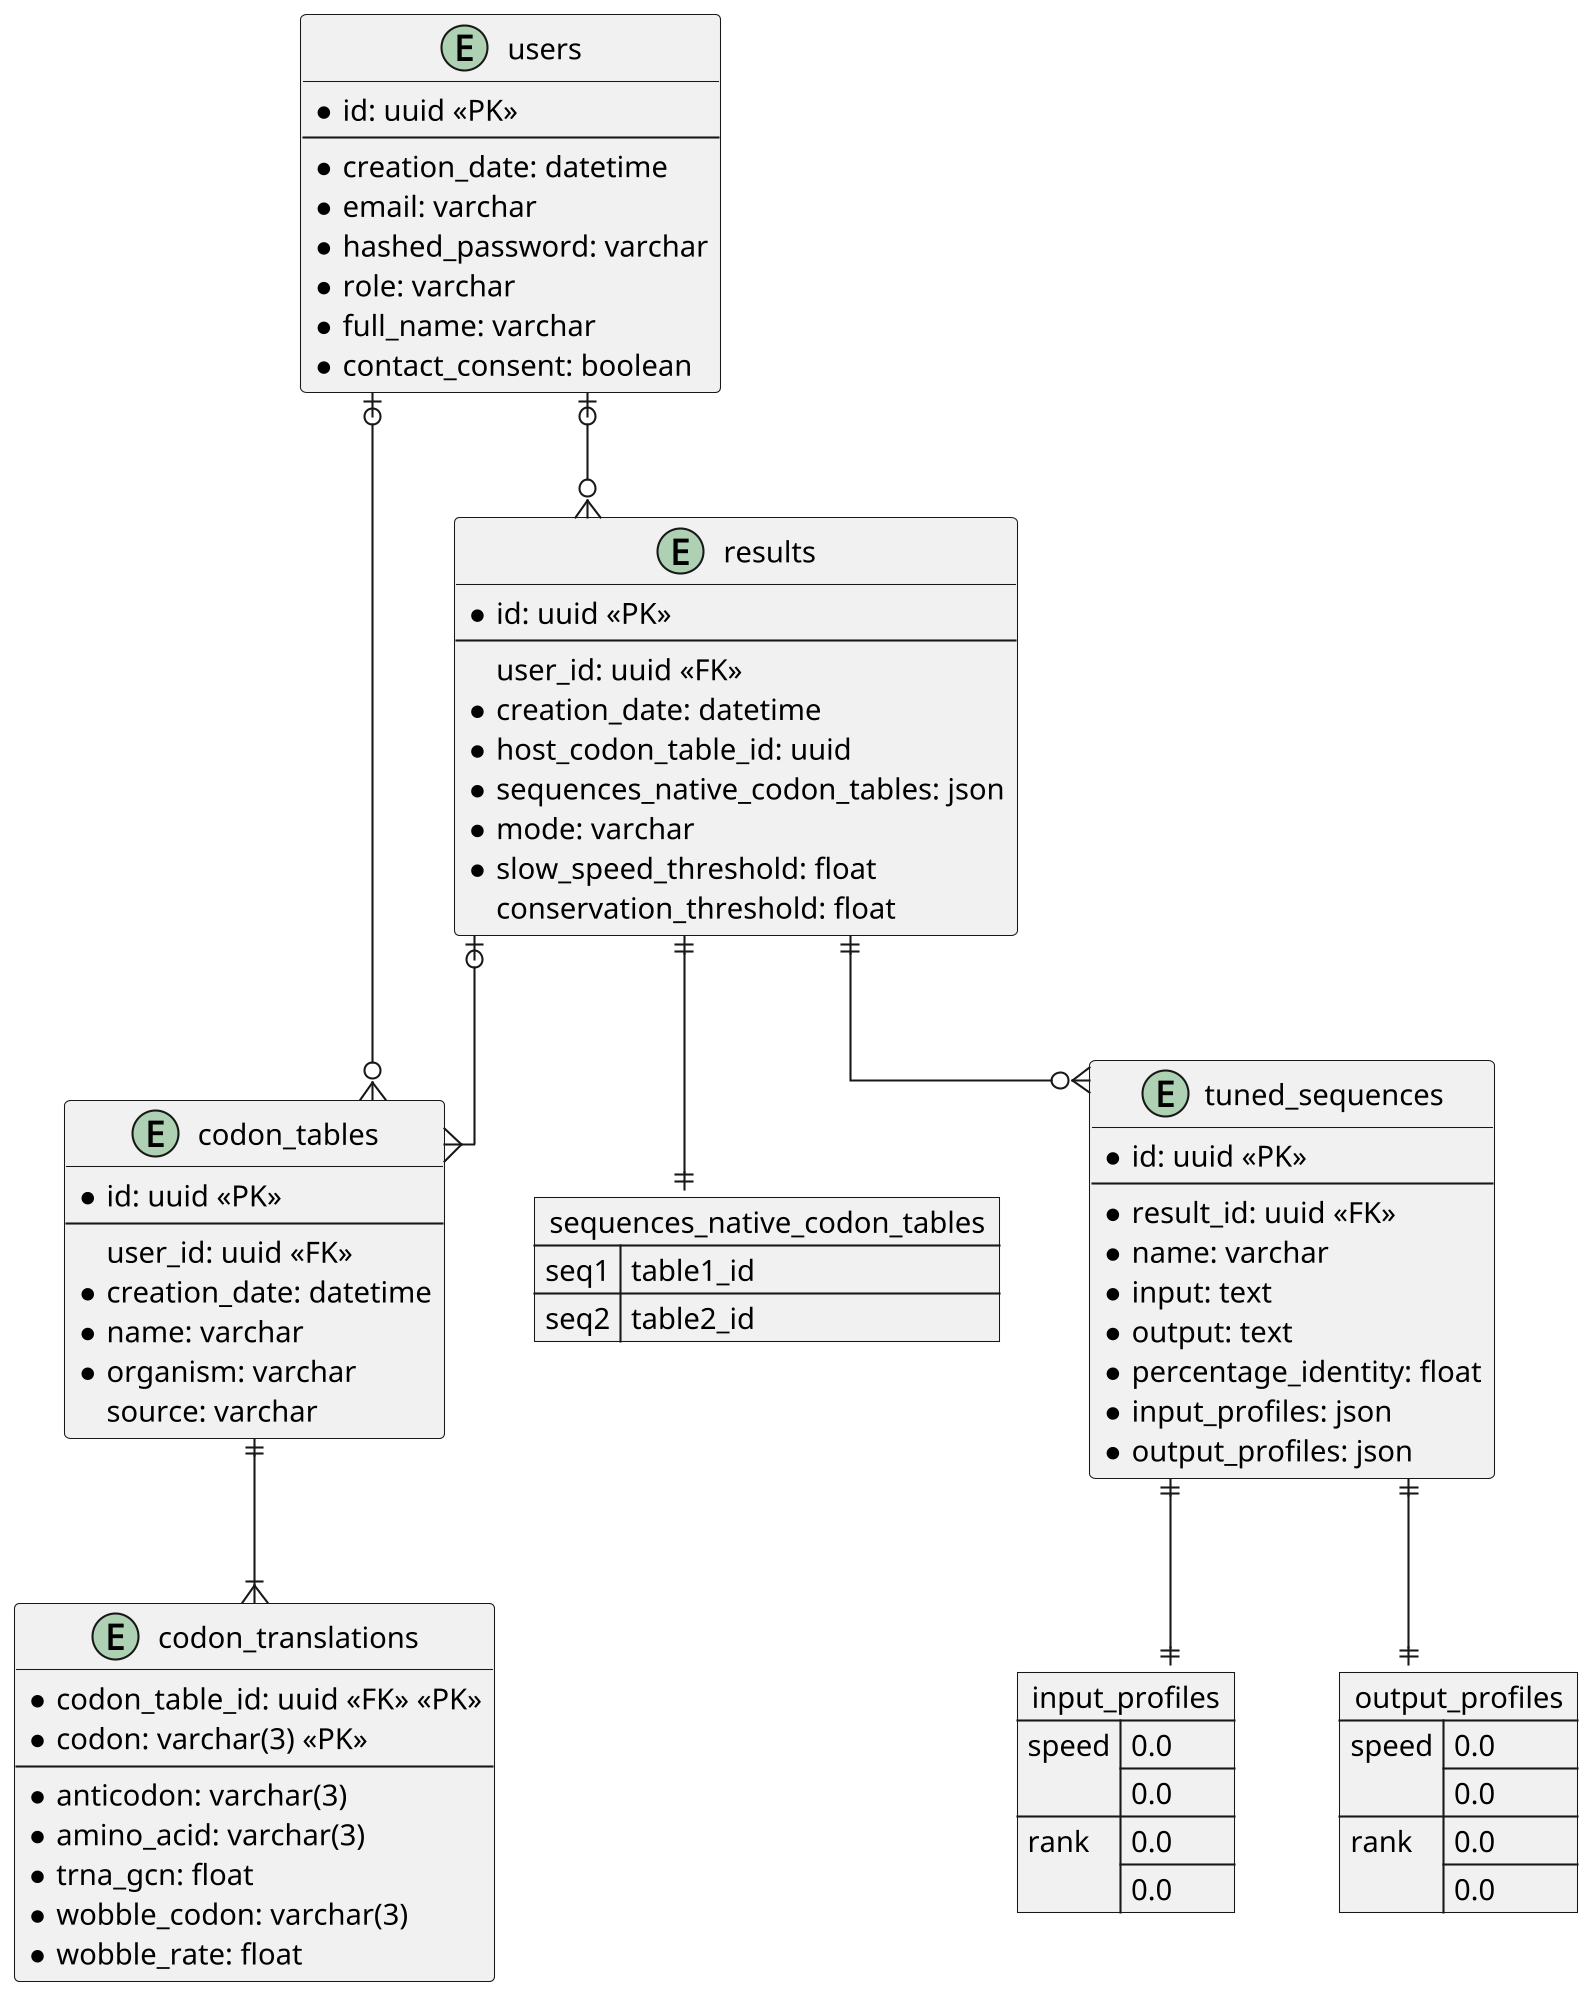

The diagram above was rendered by PlantUML. Its source (embedded in the PNG):
@startuml db_schema
skinparam linetype ortho
skinparam dpi 200

' !theme amiga
' left to right direction
' skinparam BackgroundColor transparent

entity users {
    * id: uuid <<PK>>
    --
    * creation_date: datetime
    * email: varchar
    * hashed_password: varchar
    * role: varchar
    * full_name: varchar
    * contact_consent: boolean
}

entity codon_tables {
    * id: uuid <<PK>>
    --
    user_id: uuid <<FK>>
    * creation_date: datetime
    * name: varchar
    * organism: varchar
    source: varchar
}

entity codon_translations {
    * codon_table_id: uuid <<FK>> <<PK>>
    * codon: varchar(3) <<PK>>
    --
    * anticodon: varchar(3)
    * amino_acid: varchar(3)
    * trna_gcn: float
    * wobble_codon: varchar(3)
    * wobble_rate: float
}

entity results {
    * id: uuid <<PK>>
    --
    user_id: uuid <<FK>>
    * creation_date: datetime
    * host_codon_table_id: uuid
    * sequences_native_codon_tables: json
    * mode: varchar
    * slow_speed_threshold: float
    conservation_threshold: float
}

json sequences_native_codon_tables {
    "seq1": "table1_id",
    "seq2": "table2_id"
}

entity tuned_sequences {
    * id: uuid <<PK>>
    --
    * result_id: uuid <<FK>>
    * name: varchar
    * input: text
    * output: text
    * percentage_identity: float
    * input_profiles: json
    * output_profiles: json
}

json input_profiles {
    "speed": [0.0, 0.0],
    "rank": [0.0, 0.0]
}

json output_profiles {
    "speed": [0.0, 0.0],
    "rank": [0.0, 0.0]
}

users |o--o{ results
users |o--o{ codon_tables
results ||--o{ tuned_sequences
results |o--{ codon_tables
results ||--|| sequences_native_codon_tables
tuned_sequences ||--|| input_profiles
tuned_sequences ||--|| output_profiles
codon_tables ||--|{ codon_translations
@enduml